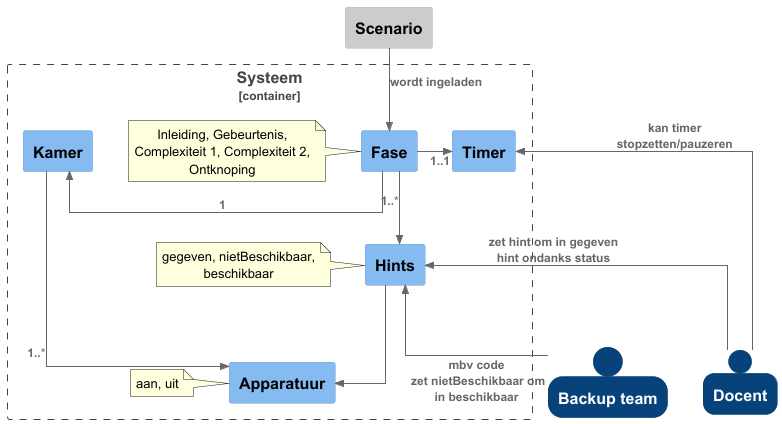

The diagram above was rendered by PlantUML. Its source (embedded in the PNG):
@startuml
!include https://raw.githubusercontent.com/plantuml-stdlib/C4-PlantUML/master/C4_Component.puml
HIDE_STEREOTYPE()
SHOW_PERSON_OUTLINE()
 skinparam linetype ortho

Container_Boundary(systeem, Systeem){
Component(fase,Fase)
note left {
Inleiding, Gebeurtenis, Complexiteit 1, Complexiteit 2, Ontknoping
}

Component(kamer, Kamer)
Component(hints, Hints)
note left {
gegeven, nietBeschikbaar, beschikbaar
}
Component(apparatuur, Apparatuur)
note left {
aan, uit
}
Component(timer, Timer)
}



Rel_L(fase, kamer, 1)
Rel_R(fase, timer,1..1)

Rel(kamer, apparatuur, 1..*)
Rel(fase, hints, 1..*)
Rel(hints, apparatuur,)

Component_Ext(scenario, Scenario)
Rel(scenario, fase, wordt ingeladen)

Person(docent, Docent)
Person(backup, Backup team)

Rel_U(docent, hints, zet hint om in gegeven hint ondanks status)
Rel_U(backup, hints,mbv code\n zet nietBeschikbaar om in beschikbaar )

Rel(docent, timer, kan timer stopzetten/pauzeren)

@enduml